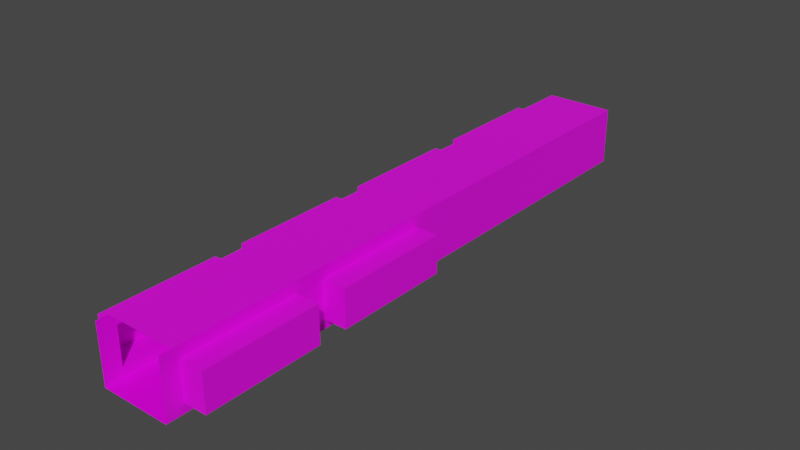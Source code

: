 # Source: allee_l2-3.blend  (saved by Blender 2.92.15; exported with 4.5.12 LTS)
import bpy
from mathutils import Matrix  # noqa: F401  (used for matrix-valued properties, if any)

bpy.ops.wm.read_factory_settings(use_empty=True)
scene = bpy.context.scene
scene.name = 'Scene'

# ---- collections
col_collection = bpy.data.collections.new('Collection'); scene.collection.children.link(col_collection)

# ---- images (referenced by path relative to the original .blend; pixels are not part of the script)
import os
ASSET_DIR = os.environ.get("B2B_ASSET_DIR", "")  # directory of the original .blend (textures are referenced by path, not embedded)
HERE = os.path.dirname(os.path.abspath(__file__))  # packed textures are extracted next to this script under _unpacked/

def load_image(name, relpath, width, height, colorspace="sRGB"):
    """Load a texture the original file referenced (path relative to the .blend, or extracted next to this script)."""
    p = next((c for c in (os.path.join(HERE, relpath), os.path.join(ASSET_DIR, relpath)) if relpath and os.path.exists(c)), "")
    if p:
        img = bpy.data.images.load(p, check_existing=True)
        img.name = name
    else:  # same state as the original file: an image datablock whose file is absent (Cycles renders it pink)
        img = bpy.data.images.new(name, width, height)
        img.source = "FILE"
        img.filepath = "//" + (relpath or name)
    img.colorspace_settings.name = colorspace
    return img
img_corridor_ground_jpg = load_image('corridor-ground.jpg', 'corridor-ground.jpg', 1024, 1024, 'sRGB')
img_wall_jpg = load_image('wall.jpg', 'wall.jpg', 1024, 1024, 'sRGB')
img_toithall_jpg = load_image('toitHall.jpg', 'toitHall.jpg', 1024, 1024, 'sRGB')
img_corridor_ground_jpg_001 = load_image('corridor-ground.jpg.001', 'corridor-ground.jpg', 1024, 1024, 'sRGB')
img_wall_jpg_001 = load_image('wall.jpg.001', 'wall.jpg', 1024, 1024, 'sRGB')
img_recess_wall_jpg = load_image('recess-wall.jpg', 'recess-wall.jpg', 1024, 1024, 'sRGB')
img_recess_ground_jpg = load_image('recess-ground.jpg', 'recess-ground.jpg', 1024, 1024, 'sRGB')

# ---- materials (node trees are filled in below, after node groups)
mat_sol = bpy.data.materials.new('sol')
mat_sol.alpha_threshold = 0.0
mat_sol.use_transparent_shadow = False
mat_sol.line_color = (0.0, 0.0, 0.0, 1.0)
mat_murs = bpy.data.materials.new('murs')
mat_murs.use_transparent_shadow = False
mat_plafond = bpy.data.materials.new('plafond')
mat_plafond.use_transparent_shadow = False
mat_sol_001 = bpy.data.materials.new('sol.001')
mat_sol_001.alpha_threshold = 0.0
mat_sol_001.use_transparent_shadow = False
mat_sol_001.line_color = (0.0, 0.0, 0.0, 1.0)
mat_murs_001 = bpy.data.materials.new('murs.001')
mat_murs_001.use_transparent_shadow = False
mat_renfoncements = bpy.data.materials.new('Renfoncements')
mat_renfoncements.use_transparent_shadow = False
mat_granit = bpy.data.materials.new('Granit')
mat_granit.use_transparent_shadow = False

# ---- material node trees
mat_sol.use_nodes = True; mat_sol.node_tree.nodes.clear()
_N = mat_sol.node_tree.nodes; _L = mat_sol.node_tree.links
n0 = _N.new('ShaderNodeOutputMaterial'); n0.name = 'Material Output'; n0.location = (300, 300)
n1 = _N.new('ShaderNodeBsdfPrincipled'); n1.name = 'Principled BSDF'; n1.location = (10, 300)
n1.distribution = 'GGX'
n1.subsurface_method = 'BURLEY'
n1.inputs[2].default_value = 0.4
n1.inputs[3].default_value = 1.45
n1.inputs[27].default_value = (0.0, 0.0, 0.0, 1.0)
n1.inputs[28].default_value = 1.0
n2 = _N.new('ShaderNodeTexImage'); n2.name = 'Image Texture'; n2.location = (-280, 275)
n2.image = img_corridor_ground_jpg
_L.new(n1.outputs[0], n0.inputs[0])
_L.new(n2.outputs[0], n1.inputs[0])
n0.is_active_output = True
mat_murs.use_nodes = True; mat_murs.node_tree.nodes.clear()
_N = mat_murs.node_tree.nodes; _L = mat_murs.node_tree.links
n0 = _N.new('ShaderNodeBsdfPrincipled'); n0.name = 'Principled BSDF'; n0.location = (10, 300)
n0.distribution = 'GGX'
n0.subsurface_method = 'BURLEY'
n0.inputs[3].default_value = 1.45
n0.inputs[27].default_value = (0.0, 0.0, 0.0, 1.0)
n0.inputs[28].default_value = 1.0
n1 = _N.new('ShaderNodeOutputMaterial'); n1.name = 'Material Output'; n1.location = (300, 300)
n2 = _N.new('ShaderNodeTexImage'); n2.name = 'Image Texture'; n2.location = (-280, 275)
n2.image = img_wall_jpg
_L.new(n0.outputs[0], n1.inputs[0])
_L.new(n2.outputs[0], n0.inputs[0])
n1.is_active_output = True
mat_plafond.use_nodes = True; mat_plafond.node_tree.nodes.clear()
_N = mat_plafond.node_tree.nodes; _L = mat_plafond.node_tree.links
n0 = _N.new('ShaderNodeBsdfPrincipled'); n0.name = 'Principled BSDF'; n0.location = (10, 300)
n0.distribution = 'GGX'
n0.subsurface_method = 'BURLEY'
n0.inputs[3].default_value = 1.45
n0.inputs[27].default_value = (0.0, 0.0, 0.0, 1.0)
n0.inputs[28].default_value = 1.0
n1 = _N.new('ShaderNodeOutputMaterial'); n1.name = 'Material Output'; n1.location = (300, 300)
n2 = _N.new('ShaderNodeTexImage'); n2.name = 'Image Texture'; n2.location = (-280, 275)
n2.image = img_toithall_jpg
_L.new(n0.outputs[0], n1.inputs[0])
_L.new(n2.outputs[0], n0.inputs[0])
n1.is_active_output = True
mat_sol_001.use_nodes = True; mat_sol_001.node_tree.nodes.clear()
_N = mat_sol_001.node_tree.nodes; _L = mat_sol_001.node_tree.links
n0 = _N.new('ShaderNodeOutputMaterial'); n0.name = 'Material Output'; n0.location = (300, 300)
n1 = _N.new('ShaderNodeBsdfPrincipled'); n1.name = 'Principled BSDF'; n1.location = (10, 300)
n1.distribution = 'GGX'
n1.subsurface_method = 'BURLEY'
n1.inputs[2].default_value = 0.4
n1.inputs[3].default_value = 1.45
n1.inputs[27].default_value = (0.0, 0.0, 0.0, 1.0)
n1.inputs[28].default_value = 1.0
n2 = _N.new('ShaderNodeTexImage'); n2.name = 'Image Texture'; n2.location = (-280, 275)
n2.image = img_corridor_ground_jpg_001
_L.new(n1.outputs[0], n0.inputs[0])
_L.new(n2.outputs[0], n1.inputs[0])
n0.is_active_output = True
mat_murs_001.use_nodes = True; mat_murs_001.node_tree.nodes.clear()
_N = mat_murs_001.node_tree.nodes; _L = mat_murs_001.node_tree.links
n0 = _N.new('ShaderNodeBsdfPrincipled'); n0.name = 'Principled BSDF'; n0.location = (10, 300)
n0.distribution = 'GGX'
n0.subsurface_method = 'BURLEY'
n0.inputs[3].default_value = 1.45
n0.inputs[27].default_value = (0.0, 0.0, 0.0, 1.0)
n0.inputs[28].default_value = 1.0
n1 = _N.new('ShaderNodeOutputMaterial'); n1.name = 'Material Output'; n1.location = (300, 300)
n2 = _N.new('ShaderNodeTexImage'); n2.name = 'Image Texture'; n2.location = (-280, 275)
n2.image = img_wall_jpg_001
_L.new(n0.outputs[0], n1.inputs[0])
_L.new(n2.outputs[0], n0.inputs[0])
n1.is_active_output = True
mat_renfoncements.use_nodes = True; mat_renfoncements.node_tree.nodes.clear()
_N = mat_renfoncements.node_tree.nodes; _L = mat_renfoncements.node_tree.links
n0 = _N.new('ShaderNodeBsdfPrincipled'); n0.name = 'Principled BSDF'; n0.location = (10, 300)
n0.distribution = 'GGX'
n0.subsurface_method = 'BURLEY'
n0.inputs[3].default_value = 1.45
n0.inputs[27].default_value = (0.0, 0.0, 0.0, 1.0)
n0.inputs[28].default_value = 1.0
n1 = _N.new('ShaderNodeOutputMaterial'); n1.name = 'Material Output'; n1.location = (300, 300)
n2 = _N.new('ShaderNodeTexImage'); n2.name = 'Image Texture'; n2.location = (-280, 275)
n2.image = img_recess_wall_jpg
_L.new(n0.outputs[0], n1.inputs[0])
_L.new(n2.outputs[0], n0.inputs[0])
n1.is_active_output = True
mat_granit.use_nodes = True; mat_granit.node_tree.nodes.clear()
_N = mat_granit.node_tree.nodes; _L = mat_granit.node_tree.links
n0 = _N.new('ShaderNodeBsdfPrincipled'); n0.name = 'Principled BSDF'; n0.location = (10, 300)
n0.distribution = 'GGX'
n0.subsurface_method = 'BURLEY'
n0.inputs[3].default_value = 1.45
n0.inputs[27].default_value = (0.0, 0.0, 0.0, 1.0)
n0.inputs[28].default_value = 1.0
n1 = _N.new('ShaderNodeOutputMaterial'); n1.name = 'Material Output'; n1.location = (300, 300)
n2 = _N.new('ShaderNodeTexImage'); n2.name = 'Image Texture'; n2.location = (-280, 275)
n2.image = img_recess_ground_jpg
_L.new(n0.outputs[0], n1.inputs[0])
_L.new(n2.outputs[0], n0.inputs[0])
n1.is_active_output = True

# ---- world
world_world = bpy.data.worlds.new('World'); scene.world = world_world
world_world.use_nodes = True; world_world.node_tree.nodes.clear()
_N = world_world.node_tree.nodes; _L = world_world.node_tree.links
n0 = _N.new('ShaderNodeOutputWorld'); n0.name = 'World Output'; n0.location = (300, 300)
n1 = _N.new('ShaderNodeBackground'); n1.name = 'Background'; n1.location = (10, 300)
n1.inputs[0].default_value = (0.05088, 0.05088, 0.05088, 1.0)
_L.new(n1.outputs[0], n0.inputs[0])
n0.is_active_output = True
world_world.color = (0.05088, 0.05088, 0.05088)
world_world.use_sun_shadow = False
world_world.sun_shadow_jitter_overblur = 0.0

# ---- meshes
me_cube = bpy.data.meshes.new('Cube')
me_cube.from_pydata([(-3.0, 51.5, 0.0), (-3.0, 0.0, 0.0), (3.0, 51.5, 0.0), (3.0, 0.0, 0.0)], [], [(2, 0, 1, 3)])
_uv = me_cube.uv_layers.new(name='UVMap')
_uv.uv.foreach_set('vector', [-0.9978, -3.531, 2.004, -3.531, 2.004, 4.549, -0.9978, 4.549])
me_cube.materials.append(mat_sol)
me_cube.materials.append(mat_murs)
me_cube.use_remesh_preserve_volume = False
me_cube.use_remesh_preserve_attributes = False
me_cube.use_mirror_vertex_groups = False
me_cube.update()
me_cube_002 = bpy.data.meshes.new('Cube.002')
me_cube_002.from_pydata([(-3.0, 0.0, 0.0), (3.0, 1.5, 0.0), (3.0, 11.5, 0.8), (-3.0, 14.0, 5.0), (3.0, 11.5, 0.0), (3.0, 1.5, 4.0), (3.0, 1.5, 5.0), (3.0, 11.5, 5.0), (3.0, 1.5, 0.8), (3.0, 14.0, 0.0), (3.0, 14.0, 4.0), (3.0, 14.0, 0.8), (3.0, 24.0, 0.0), (3.0, 14.0, 5.0), (3.0, 24.0, 5.0), (3.0, 24.0, 4.0), (3.0, 24.0, 0.8), (-3.0, 11.5, 5.0), (-3.0, 0.0, 5.0), (3.0, 0.0, 5.0), (3.0, 0.0, 0.0), (3.0, 11.5, 4.0), (-3.0, 39.0, 4.0), (3.0, 51.5, 5.0), (-3.0, 51.5, 0.0), (-3.0, 51.5, 5.0), (-3.0, 24.0, 4.0), (-3.0, 1.5, 0.0), (-3.0, 1.5, 0.8), (-3.0, 11.5, 0.8), (-3.0, 1.5, 4.0), (-3.0, 1.5, 5.0), (-3.0, 11.5, 4.0), (-3.0, 11.5, 0.0), (-3.0, 14.0, 0.0), (-3.0, 14.0, 0.8), (-3.0, 24.0, 0.8), (-3.0, 14.0, 4.0), (-3.0, 24.0, 0.0), (-3.0, 24.0, 5.0), (-3.0, 26.5, 0.8), (-3.0, 26.5, 4.0), (-3.0, 26.5, 5.0), (-3.0, 36.5, 5.0), (-3.0, 26.5, 0.0), (-3.0, 36.5, 0.8), (-3.0, 36.5, 4.0), (-3.0, 36.5, 0.0), (-3.0, 49.0, 0.8), (-3.0, 39.0, 5.0), (-3.0, 49.0, 5.0), (-3.0, 49.0, 4.0), (-3.0, 39.0, 0.0), (-3.0, 39.0, 0.8), (-3.0, 49.0, 0.0), (3.0, 51.5, 0.0)], [(14, 12)], [(51, 25, 50), (44, 40, 38), (51, 50, 49, 22), (9, 11, 16, 12), (14, 15, 10, 13), (3, 17, 37), (4, 1, 8, 2), (26, 39, 3, 37), (27, 28, 0), (52, 54, 48, 53), (14, 23, 15), (42, 41, 46, 43), (47, 45, 40, 44), (36, 35, 34, 38), (39, 26, 41), (29, 28, 27, 33), (5, 6, 7, 21), (30, 32, 17, 31), (42, 39, 41), (19, 6, 5), (25, 24, 55, 23), (20, 8, 1), (5, 8, 20), (19, 5, 20), (31, 18, 30), (30, 0, 28), (0, 30, 18), (32, 37, 17), (29, 34, 35), (33, 34, 29), (32, 29, 37), (37, 29, 35), (38, 40, 36), (40, 41, 36), (36, 41, 26), (49, 46, 22), (53, 47, 52), (46, 49, 43), (47, 53, 45), (53, 22, 45), (45, 22, 46), (54, 24, 48), (51, 48, 25), (25, 48, 24), (10, 21, 13), (7, 13, 21), (9, 4, 11), (2, 11, 4), (11, 2, 10), (21, 10, 2), (12, 16, 55), (15, 23, 16), (23, 55, 16)])
me_cube_002.polygons.foreach_set('material_index', [1, 1, 1, 1, 1, 1, 1, 1, 1, 1, 1, 1, 1, 1, 1, 1, 1, 1, 1, 1, 1, 1, 1, 1, 1, 1, 1, 1, 1, 1, 1, 1, 1, 1, 1, 1, 1, 1, 1, 1, 1, 1, 1, 1, 1, 1, 1, 1, 1, 1, 1, 1, 1])
_uv = me_cube_002.uv_layers.new(name='UVMap')
_uv.uv.foreach_set('vector', [-0.888, 0.636, 0.0, 1.0, -0.888, 1.0, -8.516, -1.0, -8.516, -0.716, -9.34, -1.0, -0.888, 0.636, -0.888, 1.0, -4.292, 1.0, -4.292, 0.636, 14.75, -1.0, 14.75, -0.716, 11.35, -0.716, 11.35, -1.0, 11.35, 1.0, 11.35, 0.636, 14.75, 0.636, 14.75, 1.0, -12.74, 1.0, -13.64, 1.0, -12.74, 0.636, 15.64, -1.0, 19.05, -1.0, 19.05, -0.716, 15.64, -0.716, -9.34, 0.636, -9.34, 1.0, -12.74, 1.0, -12.74, 0.636, -17.05, -1.0, -17.05, -0.716, -17.57, -1.0, -4.292, -1.0, -0.888, -1.0, -0.888, -0.716, -4.292, -0.716, 11.35, 1.0, 2.002, 1.0, 11.35, 0.636, -8.516, 1.0, -8.516, 0.636, -5.116, 0.636, -5.116, 1.0, -5.116, -1.0, -5.116, -0.716, -8.516, -0.716, -8.516, -1.0, -9.34, -0.716, -12.74, -0.716, -12.74, -1.0, -9.34, -1.0, -9.34, 1.0, -9.34, 0.636, -8.516, 0.636, -13.64, -0.716, -17.05, -0.716, -17.05, -1.0, -13.64, -1.0, 19.05, 0.636, 19.05, 1.0, 15.64, 1.0, 15.64, 0.636, -17.05, 0.636, -13.64, 0.636, -13.64, 1.0, -17.05, 1.0, -8.516, 1.0, -9.34, 1.0, -8.516, 0.636, 19.49, 1.0, 19.05, 1.0, 19.05, 0.636, 0.0, 1.0, 0.0, -1.0, 2.002, -1.0, 2.002, 1.0, 19.49, -1.0, 19.05, -0.716, 19.05, -1.0, 19.05, 0.636, 19.05, -0.716, 19.49, -1.0, 19.49, 1.0, 19.05, 0.636, 19.49, -1.0, -17.05, 1.0, -17.57, 1.0, -17.05, 0.636, -17.05, 0.636, -17.57, -1.0, -17.05, -0.716, -17.57, -1.0, -17.05, 0.636, -17.57, 1.0, -13.64, 0.636, -12.74, 0.636, -13.64, 1.0, -13.64, -0.716, -12.74, -1.0, -12.74, -0.716, -13.64, -1.0, -12.74, -1.0, -13.64, -0.716, -13.64, 0.636, -13.64, -0.716, -12.74, 0.636, -12.74, 0.636, -13.64, -0.716, -12.74, -0.716, -9.34, -1.0, -8.516, -0.716, -9.34, -0.716, -8.516, -0.716, -8.516, 0.636, -9.34, -0.716, -9.34, -0.716, -8.516, 0.636, -9.34, 0.636, -4.292, 1.0, -5.116, 0.636, -4.292, 0.636, -4.292, -0.716, -5.116, -1.0, -4.292, -1.0, -5.116, 0.636, -4.292, 1.0, -5.116, 1.0, -5.116, -1.0, -4.292, -0.716, -5.116, -0.716, -4.292, -0.716, -4.292, 0.636, -5.116, -0.716, -5.116, -0.716, -4.292, 0.636, -5.116, 0.636, -0.888, -1.0, 0.0, -1.0, -0.888, -0.716, -0.888, 0.636, -0.888, -0.716, 0.0, 1.0, 0.0, 1.0, -0.888, -0.716, 0.0, -1.0, 14.75, 0.636, 15.64, 0.636, 14.75, 1.0, 15.64, 1.0, 14.75, 1.0, 15.64, 0.636, 14.75, -1.0, 15.64, -1.0, 14.75, -0.716, 15.64, -0.716, 14.75, -0.716, 15.64, -1.0, 14.75, -0.716, 15.64, -0.716, 14.75, 0.636, 15.64, 0.636, 14.75, 0.636, 15.64, -0.716, 11.35, -1.0, 11.35, -0.716, 2.002, -1.0, 11.35, 0.636, 2.002, 1.0, 11.35, -0.716, 2.002, 1.0, 2.002, -1.0, 11.35, -0.716])
me_cube_002.materials.append(mat_sol)
me_cube_002.materials.append(mat_murs)
me_cube_002.use_remesh_preserve_volume = False
me_cube_002.use_remesh_preserve_attributes = False
me_cube_002.use_mirror_vertex_groups = False
me_cube_002.update()
me_cube_004 = bpy.data.meshes.new('Cube.004')
me_cube_004.from_pydata([(-3.0, 50.5, 0.0), (-3.0, 0.0, 0.0), (3.0, 50.5, 1.238e-07), (3.0, 0.0, 0.0)], [], [(2, 0, 1, 3)])
me_cube_004.polygons.foreach_set('material_index', [2])
_uv = me_cube_004.uv_layers.new(name='UVMap')
_uv.uv.foreach_set('vector', [2.372e-05, -3.999e-06, 3.002, -3.999e-06, 3.003, 25.55, 0.0, 25.55])
me_cube_004.materials.append(mat_sol)
me_cube_004.materials.append(mat_murs)
me_cube_004.materials.append(mat_plafond)
me_cube_004.use_remesh_preserve_volume = False
me_cube_004.use_remesh_preserve_attributes = False
me_cube_004.use_mirror_vertex_groups = False
me_cube_004.update()
me_cube_005 = bpy.data.meshes.new('Cube.005')
me_cube_005.from_pydata([(3.0, 11.5, 0.8), (3.0, 1.5, 4.0), (3.0, 1.5, 0.8), (3.0, 24.0, 4.0), (3.0, 24.0, 0.8), (3.0, 26.5, 4.0), (3.0, 11.5, 4.0), (-5.0, 26.5, 0.8), (-3.0, 24.0, 0.8), (-5.0, 1.5, 0.8), (-5.0, 1.5, 4.0), (-5.0, 11.5, 4.0), (-3.0, 11.5, 0.8), (-5.0, 24.0, 4.0), (-5.0, 14.0, 4.0), (-5.0, 14.0, 0.8), (-5.0, 26.5, 4.0), (-5.0, 36.5, 4.0), (-3.0, 36.5, 0.8), (-3.0, 36.5, 4.0), (-5.0, 36.5, 0.8), (-3.0, 26.5, 4.0), (-3.0, 26.5, 0.8), (5.0, 11.5, 0.8), (5.0, 1.5, 0.8), (5.0, 1.5, 4.0), (5.0, 11.5, 4.0), (3.0, 14.0, 4.0), (3.0, 14.0, 0.8), (5.0, 24.0, 0.8), (5.0, 14.0, 0.8), (5.0, 14.0, 4.0), (5.0, 24.0, 4.0), (-3.0, 49.0, 4.0), (-3.0, 49.0, 0.8), (-5.0, 49.0, 4.0), (-5.0, 39.0, 4.0), (-3.0, 39.0, 0.8), (-3.0, 39.0, 4.0), (-5.0, 49.0, 0.8), (-5.0, 39.0, 0.8), (-3.0, 24.0, 4.0), (-5.0, 24.0, 0.8), (-3.0, 14.0, 4.0), (-3.0, 14.0, 0.8), (-3.0, 11.5, 4.0), (-5.0, 11.5, 0.8), (-3.0, 1.5, 4.0), (-3.0, 1.5, 0.8)], [], [(1, 6, 26, 25), (1, 25, 24, 2), (0, 23, 26, 6), (26, 23, 24, 25), (0, 2, 24, 23), (27, 3, 32, 31), (27, 31, 30, 28), (4, 29, 32, 3), (32, 29, 30, 31), (4, 28, 30, 29), (33, 38, 36, 35), (33, 35, 39, 34), (37, 40, 36, 38), (36, 40, 39, 35), (37, 34, 39, 40), (19, 21, 16, 17), (19, 17, 20, 18), (22, 7, 16, 21), (16, 7, 20, 17), (22, 18, 20, 7), (41, 43, 14, 13), (41, 13, 42, 8), (44, 15, 14, 43), (14, 15, 42, 13), (44, 8, 42, 15), (45, 47, 10, 11), (45, 11, 46, 12), (48, 9, 10, 47), (10, 9, 46, 11), (48, 12, 46, 9)])
me_cube_005.polygons.foreach_set('material_index', [2, 2, 2, 2, 3, 2, 2, 2, 2, 3, 2, 2, 2, 2, 3, 2, 2, 2, 2, 3, 2, 2, 2, 2, 3, 2, 2, 2, 2, 3])
_uv = me_cube_005.uv_layers.new(name='UVMap')
_uv.uv.foreach_set('vector', [0.9675, 1.0, 0.0325, 1.0, 0.0325, 0.4485, 0.9675, 0.4485, 1.199, 1.0, 1.0, 1.0, 1.0, 0.0, 1.199, 0.0, -0.1992, 0.0, 0.0, 0.0, 0.0, 1.0, -0.1992, 1.0, 0.0, 1.0, 0.0, 0.0, 1.0, 0.0, 1.0, 1.0, 0.0, 3.234, 0.0, 0.0, 1.0, 0.0, 1.0, 3.234, 0.9675, 1.0, 0.0325, 1.0, 0.0325, 0.4485, 0.9675, 0.4485, 1.199, 1.0, 1.0, 1.0, 1.0, 0.0, 1.199, 0.0, -0.1992, 0.0, 0.0, 0.0, 0.0, 1.0, -0.1992, 1.0, 0.0, 1.0, 0.0, 0.0, 1.0, 0.0, 1.0, 1.0, 0.0, 3.234, 0.0, 0.0, 1.0, 0.0, 1.0, 3.234, 0.9675, 1.0, 0.0325, 1.0, 0.0325, 0.4485, 0.9675, 0.4485, 1.199, 1.0, 1.0, 1.0, 1.0, 0.0, 1.199, 0.0, -0.1992, 0.0, 0.0, 0.0, 0.0, 1.0, -0.1992, 1.0, 0.0, 1.0, 0.0, 0.0, 1.0, 0.0, 1.0, 1.0, 0.0, 3.234, 0.0, 0.0, 1.0, 0.0, 1.0, 3.234, 0.9675, 1.0, 0.0325, 1.0, 0.0325, 0.4485, 0.9675, 0.4485, 1.199, 1.0, 1.0, 1.0, 1.0, 0.0, 1.199, 0.0, -0.1992, 0.0, 0.0, 0.0, 0.0, 1.0, -0.1992, 1.0, 0.0, 1.0, 0.0, 0.0, 1.0, 0.0, 1.0, 1.0, 0.0, 3.234, 0.0, 0.0, 1.0, 0.0, 1.0, 3.234, 0.9675, 1.0, 0.0325, 1.0, 0.0325, 0.4485, 0.9675, 0.4485, 1.199, 1.0, 1.0, 1.0, 1.0, 0.0, 1.199, 0.0, -0.1992, 0.0, 0.0, 0.0, 0.0, 1.0, -0.1992, 1.0, 0.0, 1.0, 0.0, 0.0, 1.0, 0.0, 1.0, 1.0, 0.0, 3.234, 0.0, 0.0, 1.0, 0.0, 1.0, 3.234, 0.9675, 1.0, 0.0325, 1.0, 0.0325, 0.4485, 0.9675, 0.4485, 1.199, 1.0, 1.0, 1.0, 1.0, 0.0, 1.199, 0.0, -0.1992, 0.0, 0.0, 0.0, 0.0, 1.0, -0.1992, 1.0, 0.0, 1.0, 0.0, 0.0, 1.0, 0.0, 1.0, 1.0, 0.0, 3.234, 0.0, 0.0, 1.0, 0.0, 1.0, 3.234])
me_cube_005.materials.append(mat_sol_001)
me_cube_005.materials.append(mat_murs_001)
me_cube_005.materials.append(mat_renfoncements)
me_cube_005.materials.append(mat_granit)
me_cube_005.use_remesh_preserve_volume = False
me_cube_005.use_remesh_preserve_attributes = False
me_cube_005.use_mirror_vertex_groups = False
me_cube_005.update()

# ---- objects
ob_sol = bpy.data.objects.new('Sol', me_cube)
ob_murs = bpy.data.objects.new('Murs', me_cube_002)
ob_toit = bpy.data.objects.new('Toit', me_cube_004)
ob_renfocements = bpy.data.objects.new('Renfocements', me_cube_005)

# ---- transforms, parenting, visibility, modifiers, constraints
ob_sol.location = (0.0, 0.0, 0.0)
ob_sol.lock_rotations_4d = False
ob_sol.empty_display_type = 'ARROWS'
ob_sol.lineart.crease_threshold = 0.0
ob_murs.location = (0.0, 0.0, 0.0)
ob_murs.lock_rotations_4d = False
ob_murs.empty_display_type = 'ARROWS'
ob_murs.lineart.crease_threshold = 0.0
ob_toit.location = (0.0, 51.5, 5.0)
ob_toit.rotation_euler = (3.142, -0.0, 0.0)
ob_toit.lock_rotations_4d = False
ob_toit.empty_display_type = 'ARROWS'
ob_toit.lineart.crease_threshold = 0.0
ob_renfocements.location = (0.0, 0.0, 0.0)
ob_renfocements.lock_rotations_4d = False
ob_renfocements.empty_display_type = 'ARROWS'
ob_renfocements.lineart.crease_threshold = 0.0

# ---- collection membership
col_collection.objects.link(ob_sol)
col_collection.objects.link(ob_murs)
col_collection.objects.link(ob_toit)
col_collection.objects.link(ob_renfocements)

# ---- scene / render settings (as saved in the file)
scene.frame_start = 1; scene.frame_end = 250; scene.frame_set(170)
scene.render.engine = 'BLENDER_EEVEE_NEXT'
scene.cycles.use_denoising = False
scene.cycles.samples = 128
scene.cycles.sampling_pattern = 'TABULATED_SOBOL'
scene.cycles.use_adaptive_sampling = False
scene.cycles.use_light_tree = False
scene.view_settings.view_transform = 'Filmic'
bpy.context.view_layer.update()

# ---- added for rendering (the .blend has no active camera and no usable light): camera, sun
cam_auto = bpy.data.cameras.new('AutoCamera')
cam_auto.lens = 50.0
cam_auto.sensor_width = 36.0
cam_auto.clip_end = 1000.0
ob_auto_camera = bpy.data.objects.new('AutoCamera', cam_auto)
scene.collection.objects.link(ob_auto_camera)
ob_auto_camera.location = (48.759, -32.7608, 41.5072)
ob_auto_camera.rotation_euler = (1.09748, -7.21219e-08, 0.694738)
scene.camera = ob_auto_camera
light_auto_sun = bpy.data.lights.new('AutoSun', 'SUN')
light_auto_sun.energy = 3.0
light_auto_sun.angle = 0.0523599
ob_auto_sun = bpy.data.objects.new('AutoSun', light_auto_sun)
scene.collection.objects.link(ob_auto_sun)
ob_auto_sun.rotation_euler = (0.872665, 0.174533, 0.523599)
bpy.context.view_layer.update()
